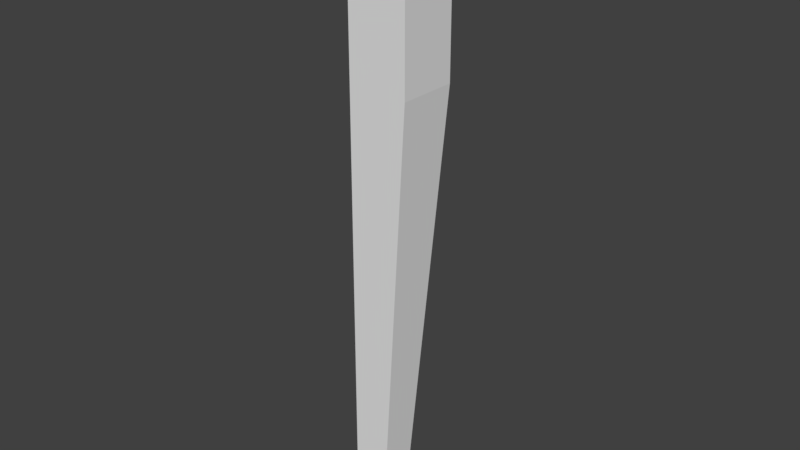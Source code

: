 # Source: OWP_1782.blend  (saved by Blender 2.78.0; exported with 4.5.12 LTS)
import bpy
from mathutils import Matrix  # noqa: F401  (used for matrix-valued properties, if any)

bpy.ops.wm.read_factory_settings(use_empty=True)
scene = bpy.context.scene
scene.name = 'Scene'

# ---- collections
col_collection_1 = bpy.data.collections.new('Collection 1'); scene.collection.children.link(col_collection_1)

# ---- world
world_world = bpy.data.worlds.new('World'); scene.world = world_world
world_world.color = (0.05088, 0.05088, 0.05088)
world_world.use_sun_shadow = False
world_world.sun_shadow_jitter_overblur = 0.0
world_world.cycles.sampling_method = 'MANUAL'

# ---- meshes
me_owp_1782_3dsolid_001 = bpy.data.meshes.new('OWP 1782 3dsolid.001')
me_owp_1782_3dsolid_001.from_pydata([(1e-06, 3.5, 35.5), (1e-06, 1e-06, 35.5), (3.5, 3.5, 35.5), (3.5, 1e-06, 35.5), (3.5, 3.5, 25.5), (2.0, 2.0, 1e-06), (1e-06, 3.5, 25.5), (1e-06, 2.0, 1e-06), (2.0, 1e-06, 1e-06), (1e-06, 1e-06, 1e-06), (3.5, 1e-06, 25.5)], [], [(0, 1, 2), (1, 3, 2), (4, 5, 6), (5, 7, 6), (5, 8, 7), (8, 9, 7), (4, 10, 5), (10, 8, 5), (9, 8, 1), (3, 1, 10), (1, 8, 10), (4, 2, 10), (2, 3, 10), (6, 0, 4), (0, 2, 4), (0, 6, 1), (9, 1, 7), (7, 1, 6)])
_uv = me_owp_1782_3dsolid_001.uv_layers.new(name='UVMap')
_uv.uv.foreach_set('vector', [1.0, 0.09851, 0.8, 0.09851, 1.0, 0.0, 0.8, 0.09851, 0.8, 2.013e-08, 1.0, 0.0, 0.0, 0.7187, 0.08571, 6.711e-09, 0.2, 0.7187, 0.08571, 6.711e-09, 0.2, 0.0, 0.2, 0.7187, 0.8, 0.09851, 0.9143, 0.09851, 0.8, 0.1548, 0.9143, 0.09851, 0.9143, 0.1548, 0.8, 0.1548, 0.2, 0.2813, 0.4, 0.2813, 0.2857, 1.0, 0.4, 0.2813, 0.4, 1.0, 0.2857, 1.0, 0.6, 0.9992, 0.4857, 0.9992, 0.6, 0.0, 0.4, 0.0, 0.6, 0.0, 0.4, 0.2815, 0.6, 0.0, 0.4857, 0.9992, 0.4, 0.2815, 0.2, 0.2813, 0.2, 0.0, 0.4, 0.2813, 0.2, 0.0, 0.4, 0.0, 0.4, 0.2813, 0.2, 0.7187, 0.2, 1.0, 0.0, 0.7187, 0.2, 1.0, 5.45e-08, 1.0, 0.0, 0.7187, 0.8, 0.0, 0.8, 0.2815, 0.6, 0.0, 0.6, 0.9992, 0.6, 0.0, 0.7143, 0.9992, 0.7143, 0.9992, 0.6, 0.0, 0.8, 0.2815])
me_owp_1782_3dsolid_001.materials.append(None)
me_owp_1782_3dsolid_001.use_remesh_preserve_volume = False
me_owp_1782_3dsolid_001.use_remesh_preserve_attributes = False
me_owp_1782_3dsolid_001.use_mirror_vertex_groups = False
me_owp_1782_3dsolid_001.update()

# ---- objects
ob_owp_1782 = bpy.data.objects.new('OWP 1782', me_owp_1782_3dsolid_001)

# ---- transforms, parenting, visibility, modifiers, constraints
ob_owp_1782.location = (0.0, 0.0, 0.0)
ob_owp_1782.scale = (0.0254, 0.0254, 0.0254)
ob_owp_1782.display_type = 'WIRE'
ob_owp_1782.lineart.crease_threshold = 0.0

# ---- collection membership
col_collection_1.objects.link(ob_owp_1782)

# ---- scene / render settings (as saved in the file)
scene.frame_start = 1; scene.frame_end = 250; scene.frame_set(1)
scene.render.engine = 'CYCLES'
scene.render.resolution_percentage = 50
scene.render.dither_intensity = 0.0
scene.cycles.use_denoising = False
scene.cycles.samples = 128
scene.cycles.sampling_pattern = 'TABULATED_SOBOL'
scene.cycles.light_sampling_threshold = 0.0
scene.cycles.use_adaptive_sampling = False
scene.cycles.use_light_tree = False
scene.cycles.caustics_reflective = False
scene.cycles.caustics_refractive = False
scene.cycles.blur_glossy = 0.0
scene.cycles.max_bounces = 6
scene.cycles.sample_clamp_direct = 1.0
scene.cycles.sample_clamp_indirect = 1.0
scene.view_settings.view_transform = 'Standard'
bpy.context.view_layer.update()

# ---- added for rendering (the .blend has no active camera and no usable light): camera, sun
cam_auto = bpy.data.cameras.new('AutoCamera')
cam_auto.lens = 50.0
cam_auto.sensor_width = 36.0
cam_auto.clip_end = 1000.0
ob_auto_camera = bpy.data.objects.new('AutoCamera', cam_auto)
scene.collection.objects.link(ob_auto_camera)
ob_auto_camera.location = (0.886795, -0.966364, 1.12473)
ob_auto_camera.rotation_euler = (1.09748, -7.21219e-08, 0.694738)
scene.camera = ob_auto_camera
light_auto_sun = bpy.data.lights.new('AutoSun', 'SUN')
light_auto_sun.energy = 3.0
light_auto_sun.angle = 0.0523599
ob_auto_sun = bpy.data.objects.new('AutoSun', light_auto_sun)
scene.collection.objects.link(ob_auto_sun)
ob_auto_sun.rotation_euler = (0.872665, 0.174533, 0.523599)
bpy.context.view_layer.update()
